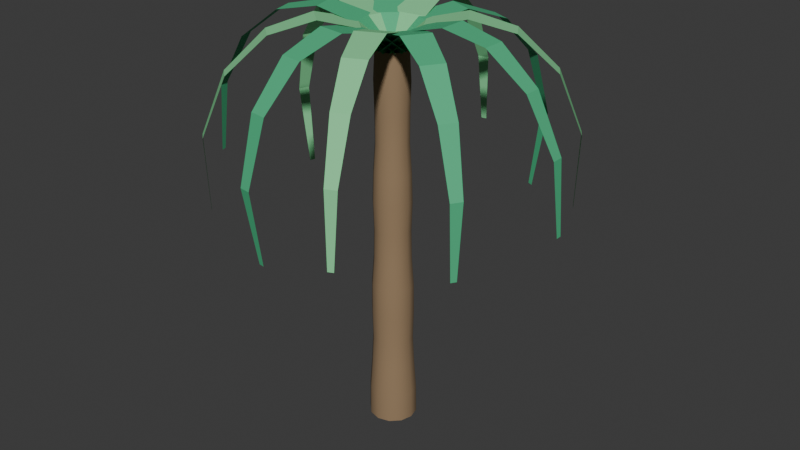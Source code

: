 # Source: palm-tree.blend  (saved by Blender 5.2.44; exported with 4.5.12 LTS)
import bpy
from mathutils import Matrix  # noqa: F401  (used for matrix-valued properties, if any)

bpy.ops.wm.read_factory_settings(use_empty=True)
scene = bpy.context.scene
scene.name = 'Scene'

# ---- collections
col_collection = bpy.data.collections.new('Collection'); scene.collection.children.link(col_collection)

# ---- materials (node trees are filled in below, after node groups)
mat_palm_bark = bpy.data.materials.new('Palm bark')
mat_palm_bark.diffuse_color = (0.3, 0.2, 0.11, 1.0)
mat_fresh_leaf = bpy.data.materials.new('Fresh leaf')
mat_fresh_leaf.diffuse_color = (0.06, 0.48, 0.22, 1.0)
mat_leaf_highlight = bpy.data.materials.new('Leaf highlight')
mat_leaf_highlight.diffuse_color = (0.22, 0.69, 0.31, 1.0)

# ---- material node trees
mat_palm_bark.use_nodes = True; mat_palm_bark.node_tree.nodes.clear()
_N = mat_palm_bark.node_tree.nodes; _L = mat_palm_bark.node_tree.links
n0 = _N.new('ShaderNodeBsdfPrincipled'); n0.name = 'Principled BSDF'; n0.location = (-200, 100)
n0.inputs[0].default_value = (0.3, 0.2, 0.11, 1.0)
n0.inputs[2].default_value = 0.9
n0.inputs[10].default_value = 0.005
n1 = _N.new('ShaderNodeOutputMaterial'); n1.name = 'Material Output'; n1.location = (200, 100)
_L.new(n0.outputs[0], n1.inputs[0])
n1.is_active_output = True
mat_fresh_leaf.use_nodes = True; mat_fresh_leaf.node_tree.nodes.clear()
_N = mat_fresh_leaf.node_tree.nodes; _L = mat_fresh_leaf.node_tree.links
n0 = _N.new('ShaderNodeBsdfPrincipled'); n0.name = 'Principled BSDF'; n0.location = (-200, 100)
n0.inputs[0].default_value = (0.06, 0.48, 0.22, 1.0)
n0.inputs[2].default_value = 0.72
n0.inputs[10].default_value = 0.005
n1 = _N.new('ShaderNodeOutputMaterial'); n1.name = 'Material Output'; n1.location = (200, 100)
_L.new(n0.outputs[0], n1.inputs[0])
n1.is_active_output = True
mat_leaf_highlight.use_nodes = True; mat_leaf_highlight.node_tree.nodes.clear()
_N = mat_leaf_highlight.node_tree.nodes; _L = mat_leaf_highlight.node_tree.links
n0 = _N.new('ShaderNodeBsdfPrincipled'); n0.name = 'Principled BSDF'; n0.location = (-200, 100)
n0.inputs[0].default_value = (0.22, 0.69, 0.31, 1.0)
n0.inputs[2].default_value = 0.72
n0.inputs[10].default_value = 0.005
n1 = _N.new('ShaderNodeOutputMaterial'); n1.name = 'Material Output'; n1.location = (200, 100)
_L.new(n0.outputs[0], n1.inputs[0])
n1.is_active_output = True

# ---- world
world_world = bpy.data.worlds.new('World'); scene.world = world_world
world_world.use_nodes = True; world_world.node_tree.nodes.clear()
_N = world_world.node_tree.nodes; _L = world_world.node_tree.links
n0 = _N.new('ShaderNodeOutputWorld'); n0.name = 'World Output'; n0.location = (200, 100)
n1 = _N.new('ShaderNodeBackground'); n1.name = 'Background'; n1.location = (-200, 100)
n1.inputs[0].default_value = (0.05088, 0.05088, 0.05088, 1.0)
_L.new(n1.outputs[0], n0.inputs[0])
n0.is_active_output = True
world_world.color = (0.05088, 0.05088, 0.05088)
world_world.sun_shadow_jitter_overblur = 0.0

# ---- meshes
me_palm_trunk_mesh = bpy.data.meshes.new('palm trunk mesh')
me_palm_trunk_mesh.from_pydata([(0.42, 0.0, 0.0), (0.3637, 0.21, 0.0), (0.21, 0.3637, 0.0), (2.572e-17, 0.42, 0.0), (-0.21, 0.3637, 0.0), (-0.3637, 0.21, 0.0), (-0.42, 5.144e-17, 0.0), (-0.3637, -0.21, 0.0), (-0.21, -0.3637, 0.0), (-7.715e-17, -0.42, 0.0), (0.21, -0.3637, 0.0), (0.3637, -0.21, 0.0), (0.4146, 0.0, 0.5231), (0.3591, 0.2073, 0.5231), (0.2073, 0.3591, 0.5231), (2.539e-17, 0.4146, 0.5231), (-0.2073, 0.3591, 0.5231), (-0.3591, 0.2073, 0.5231), (-0.4146, 5.078e-17, 0.5231), (-0.3591, -0.2073, 0.5231), (-0.2073, -0.3591, 0.5231), (-7.616e-17, -0.4146, 0.5231), (0.2073, -0.3591, 0.5231), (0.3591, -0.2073, 0.5231), (0.3779, 0.0, 1.046), (0.3273, 0.189, 1.046), (0.189, 0.3273, 1.046), (2.314e-17, 0.3779, 1.046), (-0.189, 0.3273, 1.046), (-0.3273, 0.189, 1.046), (-0.3779, 4.628e-17, 1.046), (-0.3273, -0.189, 1.046), (-0.189, -0.3273, 1.046), (-6.942e-17, -0.3779, 1.046), (0.189, -0.3273, 1.046), (0.3273, -0.189, 1.046), (0.353, 0.0, 1.569), (0.3057, 0.1765, 1.569), (0.1765, 0.3057, 1.569), (2.162e-17, 0.353, 1.569), (-0.1765, 0.3057, 1.569), (-0.3057, 0.1765, 1.569), (-0.353, 4.323e-17, 1.569), (-0.3057, -0.1765, 1.569), (-0.1765, -0.3057, 1.569), (-6.485e-17, -0.353, 1.569), (0.1765, -0.3057, 1.569), (0.3057, -0.1765, 1.569), (0.367, 0.0, 2.092), (0.3178, 0.1835, 2.092), (0.1835, 0.3178, 2.092), (2.247e-17, 0.367, 2.092), (-0.1835, 0.3178, 2.092), (-0.3178, 0.1835, 2.092), (-0.367, 4.495e-17, 2.092), (-0.3178, -0.1835, 2.092), (-0.1835, -0.3178, 2.092), (-6.742e-17, -0.367, 2.092), (0.1835, -0.3178, 2.092), (0.3178, -0.1835, 2.092), (0.3631, 0.0, 2.615), (0.3144, 0.1815, 2.615), (0.1815, 0.3144, 2.615), (2.223e-17, 0.3631, 2.615), (-0.1815, 0.3144, 2.615), (-0.3144, 0.1815, 2.615), (-0.3631, 4.447e-17, 2.615), (-0.3144, -0.1815, 2.615), (-0.1815, -0.3144, 2.615), (-6.67e-17, -0.3631, 2.615), (0.1815, -0.3144, 2.615), (0.3144, -0.1815, 2.615), (0.3266, 0.0, 3.138), (0.2828, 0.1633, 3.138), (0.1633, 0.2828, 3.138), (2e-17, 0.3266, 3.138), (-0.1633, 0.2828, 3.138), (-0.2828, 0.1633, 3.138), (-0.3266, 3.999e-17, 3.138), (-0.2828, -0.1633, 3.138), (-0.1633, -0.2828, 3.138), (-5.999e-17, -0.3266, 3.138), (0.1633, -0.2828, 3.138), (0.2828, -0.1633, 3.138), (0.3173, 0.0, 3.662), (0.2748, 0.1586, 3.662), (0.1586, 0.2748, 3.662), (1.943e-17, 0.3173, 3.662), (-0.1586, 0.2748, 3.662), (-0.2748, 0.1586, 3.662), (-0.3173, 3.886e-17, 3.662), (-0.2748, -0.1586, 3.662), (-0.1586, -0.2748, 3.662), (-5.829e-17, -0.3173, 3.662), (0.1586, -0.2748, 3.662), (0.2748, -0.1586, 3.662), (0.3352, 0.0, 4.185), (0.2902, 0.1676, 4.185), (0.1676, 0.2902, 4.185), (2.052e-17, 0.3352, 4.185), (-0.1676, 0.2902, 4.185), (-0.2902, 0.1676, 4.185), (-0.3352, 4.104e-17, 4.185), (-0.2902, -0.1676, 4.185), (-0.1676, -0.2902, 4.185), (-6.157e-17, -0.3352, 4.185), (0.1676, -0.2902, 4.185), (0.2902, -0.1676, 4.185), (0.3201, 0.0, 4.708), (0.2772, 0.1601, 4.708), (0.1601, 0.2772, 4.708), (1.96e-17, 0.3201, 4.708), (-0.1601, 0.2772, 4.708), (-0.2772, 0.1601, 4.708), (-0.3201, 3.921e-17, 4.708), (-0.2772, -0.1601, 4.708), (-0.1601, -0.2772, 4.708), (-5.881e-17, -0.3201, 4.708), (0.1601, -0.2772, 4.708), (0.2772, -0.1601, 4.708), (0.2867, 0.0, 5.231), (0.2483, 0.1433, 5.231), (0.1433, 0.2483, 5.231), (1.755e-17, 0.2867, 5.231), (-0.1433, 0.2483, 5.231), (-0.2483, 0.1433, 5.231), (-0.2867, 3.511e-17, 5.231), (-0.2483, -0.1433, 5.231), (-0.1433, -0.2483, 5.231), (-5.266e-17, -0.2867, 5.231), (0.1433, -0.2483, 5.231), (0.2483, -0.1433, 5.231), (0.2911, 0.0, 5.754), (0.2521, 0.1456, 5.754), (0.1456, 0.2521, 5.754), (1.783e-17, 0.2911, 5.754), (-0.1456, 0.2521, 5.754), (-0.2521, 0.1456, 5.754), (-0.2911, 3.565e-17, 5.754), (-0.2521, -0.1456, 5.754), (-0.1456, -0.2521, 5.754), (-5.348e-17, -0.2911, 5.754), (0.1456, -0.2521, 5.754), (0.2521, -0.1456, 5.754), (0.3055, 0.0, 6.277), (0.2646, 0.1527, 6.277), (0.1527, 0.2646, 6.277), (1.871e-17, 0.3055, 6.277), (-0.1527, 0.2646, 6.277), (-0.2646, 0.1527, 6.277), (-0.3055, 3.741e-17, 6.277), (-0.2646, -0.1527, 6.277), (-0.1527, -0.2646, 6.277), (-5.612e-17, -0.3055, 6.277), (0.1527, -0.2646, 6.277), (0.2646, -0.1527, 6.277), (0.28, 0.0, 6.8), (0.2425, 0.14, 6.8), (0.14, 0.2425, 6.8), (1.715e-17, 0.28, 6.8), (-0.14, 0.2425, 6.8), (-0.2425, 0.14, 6.8), (-0.28, 3.429e-17, 6.8), (-0.2425, -0.14, 6.8), (-0.14, -0.2425, 6.8), (-5.144e-17, -0.28, 6.8), (0.14, -0.2425, 6.8), (0.2425, -0.14, 6.8)], [], [(0, 1, 13, 12), (1, 2, 14, 13), (2, 3, 15, 14), (3, 4, 16, 15), (4, 5, 17, 16), (5, 6, 18, 17), (6, 7, 19, 18), (7, 8, 20, 19), (8, 9, 21, 20), (9, 10, 22, 21), (10, 11, 23, 22), (11, 0, 12, 23), (12, 13, 25, 24), (13, 14, 26, 25), (14, 15, 27, 26), (15, 16, 28, 27), (16, 17, 29, 28), (17, 18, 30, 29), (18, 19, 31, 30), (19, 20, 32, 31), (20, 21, 33, 32), (21, 22, 34, 33), (22, 23, 35, 34), (23, 12, 24, 35), (24, 25, 37, 36), (25, 26, 38, 37), (26, 27, 39, 38), (27, 28, 40, 39), (28, 29, 41, 40), (29, 30, 42, 41), (30, 31, 43, 42), (31, 32, 44, 43), (32, 33, 45, 44), (33, 34, 46, 45), (34, 35, 47, 46), (35, 24, 36, 47), (36, 37, 49, 48), (37, 38, 50, 49), (38, 39, 51, 50), (39, 40, 52, 51), (40, 41, 53, 52), (41, 42, 54, 53), (42, 43, 55, 54), (43, 44, 56, 55), (44, 45, 57, 56), (45, 46, 58, 57), (46, 47, 59, 58), (47, 36, 48, 59), (48, 49, 61, 60), (49, 50, 62, 61), (50, 51, 63, 62), (51, 52, 64, 63), (52, 53, 65, 64), (53, 54, 66, 65), (54, 55, 67, 66), (55, 56, 68, 67), (56, 57, 69, 68), (57, 58, 70, 69), (58, 59, 71, 70), (59, 48, 60, 71), (60, 61, 73, 72), (61, 62, 74, 73), (62, 63, 75, 74), (63, 64, 76, 75), (64, 65, 77, 76), (65, 66, 78, 77), (66, 67, 79, 78), (67, 68, 80, 79), (68, 69, 81, 80), (69, 70, 82, 81), (70, 71, 83, 82), (71, 60, 72, 83), (72, 73, 85, 84), (73, 74, 86, 85), (74, 75, 87, 86), (75, 76, 88, 87), (76, 77, 89, 88), (77, 78, 90, 89), (78, 79, 91, 90), (79, 80, 92, 91), (80, 81, 93, 92), (81, 82, 94, 93), (82, 83, 95, 94), (83, 72, 84, 95), (84, 85, 97, 96), (85, 86, 98, 97), (86, 87, 99, 98), (87, 88, 100, 99), (88, 89, 101, 100), (89, 90, 102, 101), (90, 91, 103, 102), (91, 92, 104, 103), (92, 93, 105, 104), (93, 94, 106, 105), (94, 95, 107, 106), (95, 84, 96, 107), (96, 97, 109, 108), (97, 98, 110, 109), (98, 99, 111, 110), (99, 100, 112, 111), (100, 101, 113, 112), (101, 102, 114, 113), (102, 103, 115, 114), (103, 104, 116, 115), (104, 105, 117, 116), (105, 106, 118, 117), (106, 107, 119, 118), (107, 96, 108, 119), (108, 109, 121, 120), (109, 110, 122, 121), (110, 111, 123, 122), (111, 112, 124, 123), (112, 113, 125, 124), (113, 114, 126, 125), (114, 115, 127, 126), (115, 116, 128, 127), (116, 117, 129, 128), (117, 118, 130, 129), (118, 119, 131, 130), (119, 108, 120, 131), (120, 121, 133, 132), (121, 122, 134, 133), (122, 123, 135, 134), (123, 124, 136, 135), (124, 125, 137, 136), (125, 126, 138, 137), (126, 127, 139, 138), (127, 128, 140, 139), (128, 129, 141, 140), (129, 130, 142, 141), (130, 131, 143, 142), (131, 120, 132, 143), (132, 133, 145, 144), (133, 134, 146, 145), (134, 135, 147, 146), (135, 136, 148, 147), (136, 137, 149, 148), (137, 138, 150, 149), (138, 139, 151, 150), (139, 140, 152, 151), (140, 141, 153, 152), (141, 142, 154, 153), (142, 143, 155, 154), (143, 132, 144, 155), (144, 145, 157, 156), (145, 146, 158, 157), (146, 147, 159, 158), (147, 148, 160, 159), (148, 149, 161, 160), (149, 150, 162, 161), (150, 151, 163, 162), (151, 152, 164, 163), (152, 153, 165, 164), (153, 154, 166, 165), (154, 155, 167, 166), (155, 144, 156, 167)])
me_palm_trunk_mesh.polygons.foreach_set('use_smooth', [True] * 156)
me_palm_trunk_mesh.materials.append(mat_palm_bark)
me_palm_trunk_mesh.update()
me_palm_crown_mesh = bpy.data.meshes.new('palm crown mesh')
me_palm_crown_mesh.from_pydata([(0.0, -0.35, 6.8), (0.0, 0.35, 6.8), (0.4972, -0.3, 7.219), (0.4972, 0.3, 7.219), (1.156, -0.25, 7.395), (1.156, 0.25, 7.395), (1.9, -0.2, 7.239), (1.9, 0.2, 7.239), (2.598, -0.15, 6.698), (2.598, 0.15, 6.698), (3.086, -0.1, 5.78), (3.086, 0.1, 5.78), (3.195, -0.05, 4.563), (3.195, 0.05, 4.563), (0.1892, -0.2944, 6.8), (-0.1892, 0.2944, 6.8), (0.5847, 0.01917, 7.213), (0.2603, 0.5239, 7.213), (1.121, 0.4233, 7.363), (0.8507, 0.8439, 7.363), (1.722, 0.8687, 7.152), (1.505, 1.205, 7.152), (2.257, 1.272, 6.531), (2.094, 1.524, 6.531), (2.569, 1.532, 5.524), (2.46, 1.7, 5.524), (2.503, 1.549, 4.241), (2.449, 1.633, 4.241), (0.3184, -0.1454, 6.8), (-0.3184, 0.1454, 6.8), (0.4836, 0.3368, 7.206), (-0.06216, 0.586, 7.206), (0.7206, 0.9761, 7.33), (0.2658, 1.184, 7.33), (0.9845, 1.674, 7.064), (0.6207, 1.841, 7.064), (1.201, 2.269, 6.365), (0.9284, 2.394, 6.365), (1.284, 2.57, 5.277), (1.102, 2.653, 5.277), (1.15, 2.399, 3.948), (1.059, 2.44, 3.948), (0.3464, 0.04981, 6.8), (-0.3464, -0.04981, 6.8), (0.2262, 0.5348, 7.219), (-0.3677, 0.4494, 7.219), (0.08299, 1.179, 7.395), (-0.4119, 1.108, 7.395), (-0.07244, 1.909, 7.239), (-0.4684, 1.852, 7.239), (-0.2213, 2.593, 6.698), (-0.5182, 2.55, 6.698), (-0.3402, 3.069, 5.78), (-0.5381, 3.04, 5.78), (-0.4052, 3.169, 4.563), (-0.5041, 3.155, 4.563), (0.2645, 0.2292, 6.8), (-0.2645, -0.2292, 6.8), (-0.1022, 0.576, 7.213), (-0.5556, 0.1831, 7.213), (-0.5785, 1.049, 7.363), (-0.9564, 0.7219, 7.363), (-1.105, 1.581, 7.152), (-1.407, 1.319, 7.152), (-1.58, 2.053, 6.531), (-1.807, 1.856, 6.531), (-1.882, 2.324, 5.524), (-2.033, 2.193, 5.524), (-1.89, 2.257, 4.241), (-1.965, 2.192, 4.241), (0.09861, 0.3358, 6.8), (-0.09861, -0.3358, 6.8), (-0.4022, 0.4308, 7.206), (-0.5712, -0.1449, 7.206), (-1.069, 0.5743, 7.33), (-1.21, 0.0946, 7.33), (-1.797, 0.7362, 7.064), (-1.91, 0.3524, 7.064), (-2.417, 0.8661, 6.365), (-2.502, 0.5783, 6.365), (-2.727, 0.9049, 5.277), (-2.783, 0.713, 5.277), (-2.538, 0.7973, 3.948), (-2.566, 0.7014, 3.948), (-0.09861, 0.3358, 6.8), (0.09861, -0.3358, 6.8), (-0.5616, 0.1478, 7.219), (-0.3925, -0.4279, 7.219), (-1.179, -0.08571, 7.395), (-1.038, -0.5655, 7.395), (-1.879, -0.3434, 7.239), (-1.767, -0.7272, 7.239), (-2.535, -0.588, 6.698), (-2.45, -0.8759, 6.698), (-2.989, -0.7734, 5.78), (-2.933, -0.9653, 5.78), (-3.079, -0.8521, 4.563), (-3.051, -0.948, 4.563), (-0.2645, 0.2292, 6.8), (0.2645, -0.2292, 6.8), (-0.5556, -0.1831, 7.213), (-0.1022, -0.576, 7.213), (-0.9564, -0.7219, 7.363), (-0.5785, -1.049, 7.363), (-1.407, -1.319, 7.152), (-1.105, -1.581, 7.152), (-1.807, -1.856, 6.531), (-1.58, -2.053, 6.531), (-2.033, -2.193, 5.524), (-1.882, -2.324, 5.524), (-1.965, -2.192, 4.241), (-1.89, -2.257, 4.241), (-0.3464, 0.04981, 6.8), (0.3464, -0.04981, 6.8), (-0.3691, -0.4594, 7.206), (0.2248, -0.5448, 7.206), (-0.4164, -1.14, 7.33), (0.0785, -1.211, 7.33), (-0.4729, -1.884, 7.064), (-0.077, -1.941, 7.064), (-0.5133, -2.516, 6.365), (-0.2163, -2.559, 6.365), (-0.5076, -2.828, 5.277), (-0.3096, -2.856, 5.277), (-0.428, -2.626, 3.948), (-0.329, -2.64, 3.948), (-0.3184, -0.1454, 6.8), (0.3184, 0.1454, 6.8), (-0.06635, -0.5769, 7.219), (0.4794, -0.3276, 7.219), (0.2527, -1.155, 7.395), (0.7075, -0.9474, 7.395), (0.6074, -1.811, 7.239), (0.9712, -1.645, 7.239), (0.9428, -2.426, 6.698), (1.216, -2.301, 6.698), (1.191, -2.848, 5.78), (1.373, -2.765, 5.78), (1.282, -2.927, 4.563), (1.373, -2.885, 4.563), (-0.1892, -0.2944, 6.8), (0.1892, 0.2944, 6.8), (0.2603, -0.5239, 7.213), (0.5847, -0.01917, 7.213), (0.8507, -0.8439, 7.363), (1.121, -0.4233, 7.363), (1.505, -1.205, 7.152), (1.722, -0.8687, 7.152), (2.094, -1.524, 6.531), (2.257, -1.272, 6.531), (2.46, -1.7, 5.524), (2.569, -1.532, 5.524), (2.449, -1.633, 4.241), (2.503, -1.549, 4.241)], [], [(0, 1, 3, 2), (2, 3, 5, 4), (4, 5, 7, 6), (6, 7, 9, 8), (8, 9, 11, 10), (10, 11, 13, 12), (14, 15, 17, 16), (16, 17, 19, 18), (18, 19, 21, 20), (20, 21, 23, 22), (22, 23, 25, 24), (24, 25, 27, 26), (28, 29, 31, 30), (30, 31, 33, 32), (32, 33, 35, 34), (34, 35, 37, 36), (36, 37, 39, 38), (38, 39, 41, 40), (42, 43, 45, 44), (44, 45, 47, 46), (46, 47, 49, 48), (48, 49, 51, 50), (50, 51, 53, 52), (52, 53, 55, 54), (56, 57, 59, 58), (58, 59, 61, 60), (60, 61, 63, 62), (62, 63, 65, 64), (64, 65, 67, 66), (66, 67, 69, 68), (70, 71, 73, 72), (72, 73, 75, 74), (74, 75, 77, 76), (76, 77, 79, 78), (78, 79, 81, 80), (80, 81, 83, 82), (84, 85, 87, 86), (86, 87, 89, 88), (88, 89, 91, 90), (90, 91, 93, 92), (92, 93, 95, 94), (94, 95, 97, 96), (98, 99, 101, 100), (100, 101, 103, 102), (102, 103, 105, 104), (104, 105, 107, 106), (106, 107, 109, 108), (108, 109, 111, 110), (112, 113, 115, 114), (114, 115, 117, 116), (116, 117, 119, 118), (118, 119, 121, 120), (120, 121, 123, 122), (122, 123, 125, 124), (126, 127, 129, 128), (128, 129, 131, 130), (130, 131, 133, 132), (132, 133, 135, 134), (134, 135, 137, 136), (136, 137, 139, 138), (140, 141, 143, 142), (142, 143, 145, 144), (144, 145, 147, 146), (146, 147, 149, 148), (148, 149, 151, 150), (150, 151, 153, 152)])
me_palm_crown_mesh.polygons.foreach_set('material_index', [0, 0, 0, 0, 0, 0, 1, 1, 1, 1, 1, 1, 0, 0, 0, 0, 0, 0, 1, 1, 1, 1, 1, 1, 0, 0, 0, 0, 0, 0, 1, 1, 1, 1, 1, 1, 0, 0, 0, 0, 0, 0, 1, 1, 1, 1, 1, 1, 0, 0, 0, 0, 0, 0, 1, 1, 1, 1, 1, 1, 0, 0, 0, 0, 0, 0])
me_palm_crown_mesh.materials.append(mat_fresh_leaf)
me_palm_crown_mesh.materials.append(mat_leaf_highlight)
me_palm_crown_mesh.update()

# ---- objects
ob_palm_trunk = bpy.data.objects.new('palm trunk', me_palm_trunk_mesh)
ob_palm_crown = bpy.data.objects.new('palm crown', me_palm_crown_mesh)

# ---- transforms, parenting, visibility, modifiers, constraints
ob_palm_trunk.location = (0.0, 0.0, 0.0)
ob_palm_crown.location = (0.0, 0.0, 0.0)

# ---- collection membership
col_collection.objects.link(ob_palm_trunk)
col_collection.objects.link(ob_palm_crown)

# ---- scene / render settings (as saved in the file)
scene.frame_start = 1; scene.frame_end = 250; scene.frame_set(1)
scene.render.engine = 'BLENDER_EEVEE_NEXT'
scene.render.bake_bias = 0.0
scene.render.bake_samples = 0
scene.render.compositor_device = 'GPU'
scene.eevee.use_volume_custom_range = False
scene.eevee.fast_gi_thickness_near = 0.1
scene.eevee.fast_gi_thickness_far = 0.0
scene.eevee.ray_tracing_options.screen_trace_thickness = 0.1
bpy.context.view_layer.update()

# ---- added for rendering (the .blend has no active camera and no usable light): camera, sun
cam_auto = bpy.data.cameras.new('AutoCamera')
cam_auto.lens = 50.0
cam_auto.sensor_width = 36.0
cam_auto.clip_end = 1000.0
ob_auto_camera = bpy.data.objects.new('AutoCamera', cam_auto)
scene.collection.objects.link(ob_auto_camera)
ob_auto_camera.location = (10.6561, -12.5969, 12.1764)
ob_auto_camera.rotation_euler = (1.09748, -7.21219e-08, 0.694738)
scene.camera = ob_auto_camera
light_auto_sun = bpy.data.lights.new('AutoSun', 'SUN')
light_auto_sun.energy = 3.0
light_auto_sun.angle = 0.0523599
ob_auto_sun = bpy.data.objects.new('AutoSun', light_auto_sun)
scene.collection.objects.link(ob_auto_sun)
ob_auto_sun.rotation_euler = (0.872665, 0.174533, 0.523599)
bpy.context.view_layer.update()
